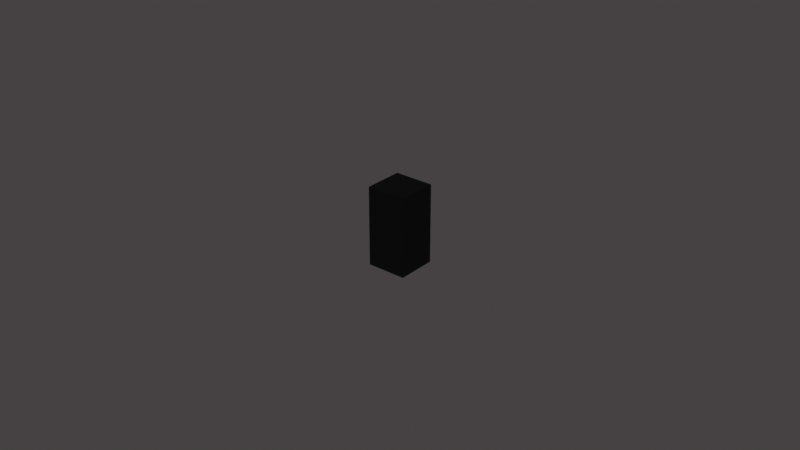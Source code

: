 # Source: OvenButton.blend  (saved by Blender 2.93.21; exported with 4.5.12 LTS)
import bpy
from mathutils import Matrix  # noqa: F401  (used for matrix-valued properties, if any)

bpy.ops.wm.read_factory_settings(use_empty=True)
scene = bpy.context.scene
scene.name = 'Scene'

# ---- collections
col_switches_and_knobs = bpy.data.collections.new('Switches and Knobs'); scene.collection.children.link(col_switches_and_knobs)

# ---- materials (node trees are filled in below, after node groups)
mat_switch_001 = bpy.data.materials.new('Switch.001')
mat_switch_001.use_transparent_shadow = False

# ---- material node trees
mat_switch_001.use_nodes = True; mat_switch_001.node_tree.nodes.clear()
_N = mat_switch_001.node_tree.nodes; _L = mat_switch_001.node_tree.links
n0 = _N.new('ShaderNodeBsdfPrincipled'); n0.name = 'Principled BSDF'; n0.location = (10, 300)
n0.distribution = 'GGX'
n0.subsurface_method = 'BURLEY'
n0.inputs[0].default_value = (0.0, 0.0, 0.0, 1.0)
n0.inputs[2].default_value = 0.6491
n0.inputs[3].default_value = 1.45
n0.inputs[13].default_value = 0.2143
n0.inputs[27].default_value = (0.0, 0.0, 0.0, 1.0)
n0.inputs[28].default_value = 1.0
n1 = _N.new('ShaderNodeOutputMaterial'); n1.name = 'Material Output'; n1.location = (300, 300)
_L.new(n0.outputs[0], n1.inputs[0])
n1.is_active_output = True

# ---- world
world_world = bpy.data.worlds.new('World'); scene.world = world_world
world_world.use_nodes = True; world_world.node_tree.nodes.clear()
_N = world_world.node_tree.nodes; _L = world_world.node_tree.links
n0 = _N.new('ShaderNodeOutputWorld'); n0.name = 'World Output'; n0.location = (300, 300)
n1 = _N.new('ShaderNodeBackground'); n1.name = 'Background'; n1.location = (10, 300)
n1.inputs[0].default_value = (0.05087, 0.04554, 0.04676, 1.0)
_L.new(n1.outputs[0], n0.inputs[0])
n0.is_active_output = True
world_world.color = (0.05088, 0.05088, 0.05088)
world_world.use_sun_shadow = False
world_world.sun_shadow_jitter_overblur = 0.0

# ---- meshes
me_cube_035 = bpy.data.meshes.new('Cube.035')
me_cube_035.from_pydata([(-0.00635, -0.00635, -0.0127), (-0.00635, -0.00635, 0.0127), (-0.00635, 0.00635, -0.0127), (-0.00635, 0.00635, 0.0127), (0.00635, -0.00635, -0.0127), (0.00635, -0.00635, 0.0127), (0.00635, 0.00635, -0.0127), (0.00635, 0.00635, 0.0127)], [], [(0, 1, 3, 2), (2, 3, 7, 6), (6, 7, 5, 4), (4, 5, 1, 0), (2, 6, 4, 0), (7, 3, 1, 5)])
_uv = me_cube_035.uv_layers.new(name='UVMap')
_uv.uv.foreach_set('vector', [0.375, 0.0, 0.625, 0.0, 0.625, 0.25, 0.375, 0.25, 0.375, 0.25, 0.625, 0.25, 0.625, 0.5, 0.375, 0.5, 0.375, 0.5, 0.625, 0.5, 0.625, 0.75, 0.375, 0.75, 0.375, 0.75, 0.625, 0.75, 0.625, 1.0, 0.375, 1.0, 0.125, 0.5, 0.375, 0.5, 0.375, 0.75, 0.125, 0.75, 0.625, 0.5, 0.875, 0.5, 0.875, 0.75, 0.625, 0.75])
me_cube_035.materials.append(mat_switch_001)
me_cube_035.use_remesh_fix_poles = True
me_cube_035.use_remesh_preserve_attributes = False
me_cube_035.update()

# ---- objects
ob_switchmarker1_001 = bpy.data.objects.new('SwitchMarker1.001', me_cube_035)

# ---- transforms, parenting, visibility, modifiers, constraints
ob_switchmarker1_001.location = (0.0, 0.0, 0.0)

# ---- collection membership
col_switches_and_knobs.objects.link(ob_switchmarker1_001)

# ---- scene / render settings (as saved in the file)
scene.frame_start = 1; scene.frame_end = 250; scene.frame_set(1)
scene.render.engine = 'BLENDER_EEVEE_NEXT'
scene.cycles.use_denoising = False
scene.cycles.samples = 128
scene.cycles.sampling_pattern = 'TABULATED_SOBOL'
scene.cycles.use_adaptive_sampling = False
scene.cycles.use_light_tree = False
scene.eevee.use_raytracing = True
scene.view_settings.view_transform = 'Filmic'
bpy.context.view_layer.update()

# ---- added for rendering (the .blend has no active camera and no usable light): camera, sun
cam_auto = bpy.data.cameras.new('AutoCamera')
cam_auto.lens = 50.0
cam_auto.sensor_width = 36.0
cam_auto.clip_end = 1000.0
ob_auto_camera = bpy.data.objects.new('AutoCamera', cam_auto)
scene.collection.objects.link(ob_auto_camera)
ob_auto_camera.location = (0.185045, -0.222054, 0.148036)
ob_auto_camera.rotation_euler = (1.09748, -7.21219e-08, 0.694738)
scene.camera = ob_auto_camera
light_auto_sun = bpy.data.lights.new('AutoSun', 'SUN')
light_auto_sun.energy = 3.0
light_auto_sun.angle = 0.0523599
ob_auto_sun = bpy.data.objects.new('AutoSun', light_auto_sun)
scene.collection.objects.link(ob_auto_sun)
ob_auto_sun.rotation_euler = (0.872665, 0.174533, 0.523599)
bpy.context.view_layer.update()
